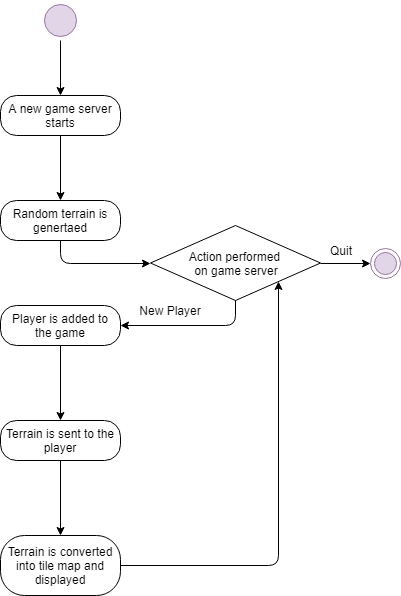

The diagram above was exported from draw.io. Its source (the exported page's mxGraphModel, read from the mxfile embedded in the PNG):
<mxGraphModel dx="2244" dy="796" grid="1" gridSize="10" guides="1" tooltips="1" connect="1" arrows="1" fold="1" page="1" pageScale="1" pageWidth="850" pageHeight="1100" math="0" shadow="0">
  <root>
    <mxCell id="0" />
    <mxCell id="1" parent="0" />
    <mxCell id="k-HZO0JPaBjzIwBRE-yX-8" value="" style="ellipse;html=1;shape=startState;fillColor=#e1d5e7;strokeColor=#9673a6;" parent="1" vertex="1">
      <mxGeometry x="-310" y="190" width="40" height="40" as="geometry" />
    </mxCell>
    <mxCell id="k-HZO0JPaBjzIwBRE-yX-9" value="A new game server starts" style="rounded=1;whiteSpace=wrap;html=1;arcSize=40;" parent="1" vertex="1">
      <mxGeometry x="-350" y="285" width="120" height="40" as="geometry" />
    </mxCell>
    <mxCell id="wvWH5aar9jZ1J57mqEsB-4" value="Random terrain is genertaed" style="rounded=1;whiteSpace=wrap;html=1;arcSize=40;" vertex="1" parent="1">
      <mxGeometry x="-350" y="390" width="120" height="40" as="geometry" />
    </mxCell>
    <mxCell id="wvWH5aar9jZ1J57mqEsB-5" value="" style="endArrow=classic;html=1;entryX=0.5;entryY=0;entryDx=0;entryDy=0;exitX=0.5;exitY=1;exitDx=0;exitDy=0;" edge="1" parent="1" source="k-HZO0JPaBjzIwBRE-yX-9" target="wvWH5aar9jZ1J57mqEsB-4">
      <mxGeometry width="50" height="50" relative="1" as="geometry">
        <mxPoint x="-250" y="480" as="sourcePoint" />
        <mxPoint x="-370" y="480" as="targetPoint" />
      </mxGeometry>
    </mxCell>
    <mxCell id="wvWH5aar9jZ1J57mqEsB-9" value="Player is added to the game" style="rounded=1;whiteSpace=wrap;html=1;arcSize=40;" vertex="1" parent="1">
      <mxGeometry x="-350" y="495" width="120" height="40" as="geometry" />
    </mxCell>
    <mxCell id="wvWH5aar9jZ1J57mqEsB-10" value="Terrain is sent to the player" style="rounded=1;whiteSpace=wrap;html=1;arcSize=40;" vertex="1" parent="1">
      <mxGeometry x="-350" y="610" width="120" height="40" as="geometry" />
    </mxCell>
    <mxCell id="wvWH5aar9jZ1J57mqEsB-11" value="Terrain is converted into tile map and displayed" style="rounded=1;whiteSpace=wrap;html=1;arcSize=40;" vertex="1" parent="1">
      <mxGeometry x="-350" y="725" width="120" height="60" as="geometry" />
    </mxCell>
    <mxCell id="wvWH5aar9jZ1J57mqEsB-13" value="" style="endArrow=classic;html=1;exitX=0.5;exitY=1;exitDx=0;exitDy=0;entryX=0.5;entryY=0;entryDx=0;entryDy=0;" edge="1" parent="1" source="wvWH5aar9jZ1J57mqEsB-10" target="wvWH5aar9jZ1J57mqEsB-11">
      <mxGeometry width="50" height="50" relative="1" as="geometry">
        <mxPoint x="-170" y="750" as="sourcePoint" />
        <mxPoint x="-120" y="700" as="targetPoint" />
      </mxGeometry>
    </mxCell>
    <mxCell id="wvWH5aar9jZ1J57mqEsB-14" value="" style="endArrow=classic;html=1;exitX=0.5;exitY=1;exitDx=0;exitDy=0;entryX=0.5;entryY=0;entryDx=0;entryDy=0;" edge="1" parent="1" source="wvWH5aar9jZ1J57mqEsB-9" target="wvWH5aar9jZ1J57mqEsB-10">
      <mxGeometry width="50" height="50" relative="1" as="geometry">
        <mxPoint x="-150" y="650" as="sourcePoint" />
        <mxPoint x="-100" y="600" as="targetPoint" />
      </mxGeometry>
    </mxCell>
    <mxCell id="wvWH5aar9jZ1J57mqEsB-15" value="" style="endArrow=classic;html=1;exitX=0.5;exitY=1;exitDx=0;exitDy=0;entryX=0;entryY=0.5;entryDx=0;entryDy=0;" edge="1" parent="1" source="wvWH5aar9jZ1J57mqEsB-4" target="wvWH5aar9jZ1J57mqEsB-16">
      <mxGeometry width="50" height="50" relative="1" as="geometry">
        <mxPoint x="-150" y="610" as="sourcePoint" />
        <mxPoint x="-270" y="460" as="targetPoint" />
        <Array as="points">
          <mxPoint x="-290" y="453" />
        </Array>
      </mxGeometry>
    </mxCell>
    <mxCell id="wvWH5aar9jZ1J57mqEsB-16" value="Action performed &lt;br&gt;on game server" style="rhombus;whiteSpace=wrap;html=1;" vertex="1" parent="1">
      <mxGeometry x="-200" y="415" width="170" height="75" as="geometry" />
    </mxCell>
    <mxCell id="wvWH5aar9jZ1J57mqEsB-17" value="" style="endArrow=classic;html=1;exitX=1;exitY=0.5;exitDx=0;exitDy=0;" edge="1" parent="1" source="wvWH5aar9jZ1J57mqEsB-16">
      <mxGeometry width="50" height="50" relative="1" as="geometry">
        <mxPoint x="-70" y="600" as="sourcePoint" />
        <mxPoint x="20" y="453" as="targetPoint" />
      </mxGeometry>
    </mxCell>
    <mxCell id="wvWH5aar9jZ1J57mqEsB-18" value="" style="ellipse;html=1;shape=endState;fillColor=#e1d5e7;strokeColor=#9673a6;" vertex="1" parent="1">
      <mxGeometry x="20" y="437.5" width="30" height="30" as="geometry" />
    </mxCell>
    <mxCell id="wvWH5aar9jZ1J57mqEsB-19" value="Quit" style="text;html=1;strokeColor=none;fillColor=none;align=center;verticalAlign=middle;whiteSpace=wrap;rounded=0;" vertex="1" parent="1">
      <mxGeometry x="-30" y="430" width="40" height="20" as="geometry" />
    </mxCell>
    <mxCell id="wvWH5aar9jZ1J57mqEsB-20" value="" style="endArrow=classic;html=1;exitX=0.5;exitY=1;exitDx=0;exitDy=0;entryX=1;entryY=0.5;entryDx=0;entryDy=0;" edge="1" parent="1" source="wvWH5aar9jZ1J57mqEsB-16" target="wvWH5aar9jZ1J57mqEsB-9">
      <mxGeometry width="50" height="50" relative="1" as="geometry">
        <mxPoint x="-100" y="620" as="sourcePoint" />
        <mxPoint x="-50" y="570" as="targetPoint" />
        <Array as="points">
          <mxPoint x="-115" y="515" />
        </Array>
      </mxGeometry>
    </mxCell>
    <mxCell id="wvWH5aar9jZ1J57mqEsB-21" value="New Player" style="text;html=1;strokeColor=none;fillColor=none;align=center;verticalAlign=middle;whiteSpace=wrap;rounded=0;" vertex="1" parent="1">
      <mxGeometry x="-220" y="490" width="80" height="20" as="geometry" />
    </mxCell>
    <mxCell id="wvWH5aar9jZ1J57mqEsB-22" value="" style="endArrow=classic;html=1;exitX=0.5;exitY=1;exitDx=0;exitDy=0;entryX=0.5;entryY=0;entryDx=0;entryDy=0;" edge="1" parent="1" source="k-HZO0JPaBjzIwBRE-yX-8" target="k-HZO0JPaBjzIwBRE-yX-9">
      <mxGeometry width="50" height="50" relative="1" as="geometry">
        <mxPoint x="-30" y="640" as="sourcePoint" />
        <mxPoint x="20" y="590" as="targetPoint" />
      </mxGeometry>
    </mxCell>
    <mxCell id="wvWH5aar9jZ1J57mqEsB-23" value="" style="endArrow=classic;html=1;exitX=1;exitY=0.5;exitDx=0;exitDy=0;entryX=1;entryY=1;entryDx=0;entryDy=0;" edge="1" parent="1" source="wvWH5aar9jZ1J57mqEsB-11" target="wvWH5aar9jZ1J57mqEsB-16">
      <mxGeometry width="50" height="50" relative="1" as="geometry">
        <mxPoint x="-140" y="760" as="sourcePoint" />
        <mxPoint x="-90" y="710" as="targetPoint" />
        <Array as="points">
          <mxPoint x="-72" y="755" />
        </Array>
      </mxGeometry>
    </mxCell>
  </root>
</mxGraphModel>